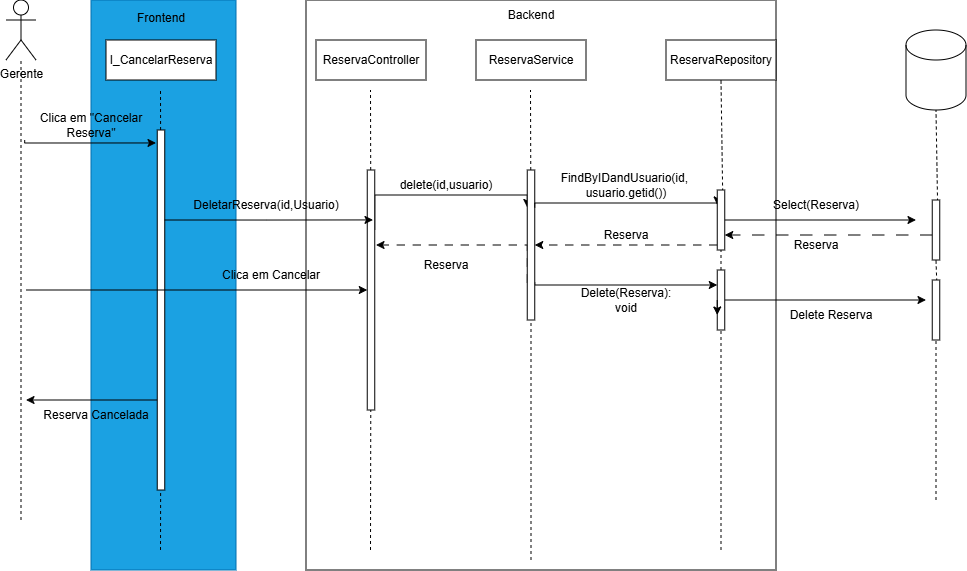

The diagram above was exported from draw.io. Its source (the exported page's mxGraphModel, read from the mxfile embedded in the PNG):
<mxGraphModel dx="1174" dy="643" grid="1" gridSize="10" guides="1" tooltips="1" connect="1" arrows="1" fold="1" page="1" pageScale="1" pageWidth="850" pageHeight="1100" math="0" shadow="0">
  <root>
    <mxCell id="0" />
    <mxCell id="1" parent="0" />
    <mxCell id="eJA4_ANxS4-o4LHCcbJc-1" parent="1" style="rounded=0;whiteSpace=wrap;html=1;fillColor=light-dark(#FFFFFF,#2E6C96);" value="" vertex="1">
      <mxGeometry height="570" width="470" x="590" y="600" as="geometry" />
    </mxCell>
    <mxCell id="eJA4_ANxS4-o4LHCcbJc-2" edge="1" parent="1" source="eJA4_ANxS4-o4LHCcbJc-31" style="endArrow=none;dashed=1;html=1;rounded=0;entryX=0.5;entryY=1;entryDx=0;entryDy=0;exitX=0.814;exitY=0.825;exitDx=0;exitDy=0;exitPerimeter=0;" target="eJA4_ANxS4-o4LHCcbJc-25" value="">
      <mxGeometry height="50" relative="1" width="50" as="geometry">
        <mxPoint x="730" y="940" as="sourcePoint" />
        <mxPoint x="780" y="890" as="targetPoint" />
      </mxGeometry>
    </mxCell>
    <mxCell id="eJA4_ANxS4-o4LHCcbJc-3" parent="1" style="rounded=0;whiteSpace=wrap;html=1;fillColor=light-dark(#1BA1E2,#184730);fontColor=#ffffff;strokeColor=#006EAF;" value="" vertex="1">
      <mxGeometry height="570" width="145" x="375" y="600" as="geometry" />
    </mxCell>
    <mxCell id="eJA4_ANxS4-o4LHCcbJc-4" parent="1" style="shape=umlActor;verticalLabelPosition=bottom;verticalAlign=top;html=1;outlineConnect=0;" value="Gerente&lt;div&gt;&lt;br&gt;&lt;/div&gt;" vertex="1">
      <mxGeometry height="60" width="30" x="290" y="600" as="geometry" />
    </mxCell>
    <mxCell id="eJA4_ANxS4-o4LHCcbJc-5" parent="1" style="rounded=0;whiteSpace=wrap;html=1;" value="I_CancelarReserva" vertex="1">
      <mxGeometry height="40" width="110" x="390" y="640" as="geometry" />
    </mxCell>
    <mxCell id="eJA4_ANxS4-o4LHCcbJc-6" edge="1" parent="1" style="endArrow=none;dashed=1;html=1;rounded=0;" target="eJA4_ANxS4-o4LHCcbJc-4" value="">
      <mxGeometry height="50" relative="1" width="50" as="geometry">
        <Array as="points">
          <mxPoint x="305" y="740" />
        </Array>
        <mxPoint x="305" y="1120" as="sourcePoint" />
        <mxPoint x="760" y="780" as="targetPoint" />
      </mxGeometry>
    </mxCell>
    <mxCell id="eJA4_ANxS4-o4LHCcbJc-7" parent="1" style="text;html=1;whiteSpace=wrap;strokeColor=none;fillColor=none;align=center;verticalAlign=middle;rounded=0;" value="Clica em &quot;Cancelar Reserva&quot;" vertex="1">
      <mxGeometry height="30" width="110" x="320" y="710" as="geometry" />
    </mxCell>
    <mxCell id="eJA4_ANxS4-o4LHCcbJc-8" parent="1" style="rounded=0;whiteSpace=wrap;html=1;" value="ReservaController" vertex="1">
      <mxGeometry height="40" width="110" x="600" y="640" as="geometry" />
    </mxCell>
    <mxCell id="eJA4_ANxS4-o4LHCcbJc-9" parent="1" style="rounded=0;whiteSpace=wrap;html=1;" value="ReservaService" vertex="1">
      <mxGeometry height="40" width="110" x="760" y="640" as="geometry" />
    </mxCell>
    <mxCell id="eJA4_ANxS4-o4LHCcbJc-10" parent="1" style="shape=cylinder3;whiteSpace=wrap;html=1;boundedLbl=1;backgroundOutline=1;size=15;" value="" vertex="1">
      <mxGeometry height="80" width="60" x="1190" y="630" as="geometry" />
    </mxCell>
    <mxCell id="eJA4_ANxS4-o4LHCcbJc-11" edge="1" parent="1" source="eJA4_ANxS4-o4LHCcbJc-19" style="endArrow=none;dashed=1;html=1;rounded=0;" value="">
      <mxGeometry height="50" relative="1" width="50" as="geometry">
        <Array as="points" />
        <mxPoint x="654.5" y="1150" as="sourcePoint" />
        <mxPoint x="654.5" y="690" as="targetPoint" />
      </mxGeometry>
    </mxCell>
    <mxCell id="eJA4_ANxS4-o4LHCcbJc-12" edge="1" parent="1" source="eJA4_ANxS4-o4LHCcbJc-16" style="endArrow=none;dashed=1;html=1;rounded=0;" value="">
      <mxGeometry height="50" relative="1" width="50" as="geometry">
        <Array as="points" />
        <mxPoint x="444.5" y="1150" as="sourcePoint" />
        <mxPoint x="444.5" y="690" as="targetPoint" />
      </mxGeometry>
    </mxCell>
    <mxCell id="eJA4_ANxS4-o4LHCcbJc-13" edge="1" parent="1" style="endArrow=none;dashed=1;html=1;rounded=0;" target="eJA4_ANxS4-o4LHCcbJc-16" value="">
      <mxGeometry height="50" relative="1" width="50" as="geometry">
        <Array as="points" />
        <mxPoint x="444.5" y="1150" as="sourcePoint" />
        <mxPoint x="444.5" y="690" as="targetPoint" />
      </mxGeometry>
    </mxCell>
    <mxCell id="eJA4_ANxS4-o4LHCcbJc-14" edge="1" parent="1" source="eJA4_ANxS4-o4LHCcbJc-16" style="edgeStyle=orthogonalEdgeStyle;rounded=0;orthogonalLoop=1;jettySize=auto;html=1;startArrow=classic;startFill=1;endArrow=none;endFill=0;exitX=-0.167;exitY=0.036;exitDx=0;exitDy=0;exitPerimeter=0;">
      <mxGeometry relative="1" as="geometry">
        <Array as="points">
          <mxPoint x="309" y="743" />
        </Array>
        <mxPoint x="430" y="743" as="sourcePoint" />
        <mxPoint x="308.7" y="740" as="targetPoint" />
      </mxGeometry>
    </mxCell>
    <mxCell id="eJA4_ANxS4-o4LHCcbJc-15" edge="1" parent="1" source="eJA4_ANxS4-o4LHCcbJc-16" style="edgeStyle=orthogonalEdgeStyle;rounded=0;orthogonalLoop=1;jettySize=auto;html=1;exitX=0;exitY=0.75;exitDx=0;exitDy=0;">
      <mxGeometry relative="1" as="geometry">
        <mxPoint x="310" y="1000" as="targetPoint" />
      </mxGeometry>
    </mxCell>
    <mxCell id="eJA4_ANxS4-o4LHCcbJc-16" parent="1" style="rounded=0;whiteSpace=wrap;html=1;" value="" vertex="1">
      <mxGeometry height="360" width="7.5" x="441.25" y="730" as="geometry" />
    </mxCell>
    <mxCell id="eJA4_ANxS4-o4LHCcbJc-17" edge="1" parent="1" style="endArrow=none;dashed=1;html=1;rounded=0;" target="eJA4_ANxS4-o4LHCcbJc-19" value="">
      <mxGeometry height="50" relative="1" width="50" as="geometry">
        <Array as="points" />
        <mxPoint x="654.5" y="1150" as="sourcePoint" />
        <mxPoint x="654.5" y="690" as="targetPoint" />
      </mxGeometry>
    </mxCell>
    <mxCell id="eJA4_ANxS4-o4LHCcbJc-18" edge="1" parent="1" source="eJA4_ANxS4-o4LHCcbJc-19" style="edgeStyle=orthogonalEdgeStyle;rounded=0;orthogonalLoop=1;jettySize=auto;html=1;exitX=1;exitY=0.25;exitDx=0;exitDy=0;entryX=0;entryY=0.25;entryDx=0;entryDy=0;" target="eJA4_ANxS4-o4LHCcbJc-24">
      <mxGeometry relative="1" as="geometry">
        <Array as="points">
          <mxPoint x="659" y="795" />
        </Array>
      </mxGeometry>
    </mxCell>
    <mxCell id="eJA4_ANxS4-o4LHCcbJc-57" edge="1" parent="1" source="eJA4_ANxS4-o4LHCcbJc-19" style="edgeStyle=orthogonalEdgeStyle;rounded=0;orthogonalLoop=1;jettySize=auto;html=1;startArrow=classic;startFill=1;endArrow=none;endFill=0;">
      <mxGeometry relative="1" as="geometry">
        <mxPoint x="310" y="890" as="targetPoint" />
      </mxGeometry>
    </mxCell>
    <mxCell id="eJA4_ANxS4-o4LHCcbJc-19" parent="1" style="rounded=0;whiteSpace=wrap;html=1;" value="" vertex="1">
      <mxGeometry height="240" width="7.5" x="651.25" y="770" as="geometry" />
    </mxCell>
    <mxCell id="eJA4_ANxS4-o4LHCcbJc-20" edge="1" parent="1" source="eJA4_ANxS4-o4LHCcbJc-24" style="endArrow=none;dashed=1;html=1;rounded=0;" value="">
      <mxGeometry height="50" relative="1" width="50" as="geometry">
        <Array as="points" />
        <mxPoint x="815" y="1160" as="sourcePoint" />
        <mxPoint x="814.5" y="690" as="targetPoint" />
      </mxGeometry>
    </mxCell>
    <mxCell id="eJA4_ANxS4-o4LHCcbJc-21" edge="1" parent="1" style="endArrow=none;dashed=1;html=1;rounded=0;" target="eJA4_ANxS4-o4LHCcbJc-24" value="">
      <mxGeometry height="50" relative="1" width="50" as="geometry">
        <Array as="points" />
        <mxPoint x="815" y="900" as="sourcePoint" />
        <mxPoint x="814.5" y="690" as="targetPoint" />
      </mxGeometry>
    </mxCell>
    <mxCell id="eJA4_ANxS4-o4LHCcbJc-22" edge="1" parent="1" source="eJA4_ANxS4-o4LHCcbJc-24" style="edgeStyle=orthogonalEdgeStyle;rounded=0;orthogonalLoop=1;jettySize=auto;html=1;exitX=0;exitY=0.75;exitDx=0;exitDy=0;dashed=1;dashPattern=8 8;">
      <mxGeometry relative="1" as="geometry">
        <Array as="points">
          <mxPoint x="811" y="845" />
        </Array>
        <mxPoint x="660" y="845" as="targetPoint" />
      </mxGeometry>
    </mxCell>
    <mxCell id="eJA4_ANxS4-o4LHCcbJc-23" edge="1" parent="1" source="eJA4_ANxS4-o4LHCcbJc-24" style="edgeStyle=orthogonalEdgeStyle;rounded=0;orthogonalLoop=1;jettySize=auto;html=1;exitX=1;exitY=0.75;exitDx=0;exitDy=0;entryX=0;entryY=0.25;entryDx=0;entryDy=0;" target="eJA4_ANxS4-o4LHCcbJc-47">
      <mxGeometry relative="1" as="geometry">
        <Array as="points">
          <mxPoint x="819" y="885" />
        </Array>
      </mxGeometry>
    </mxCell>
    <mxCell id="eJA4_ANxS4-o4LHCcbJc-24" parent="1" style="rounded=0;whiteSpace=wrap;html=1;" value="" vertex="1">
      <mxGeometry height="150" width="7.5" x="811.25" y="770" as="geometry" />
    </mxCell>
    <mxCell id="eJA4_ANxS4-o4LHCcbJc-25" parent="1" style="rounded=0;whiteSpace=wrap;html=1;" value="ReservaRepository" vertex="1">
      <mxGeometry height="40" width="110" x="950" y="640" as="geometry" />
    </mxCell>
    <mxCell id="eJA4_ANxS4-o4LHCcbJc-26" parent="1" style="text;html=1;whiteSpace=wrap;strokeColor=none;fillColor=none;align=center;verticalAlign=middle;rounded=0;" value="delete(id,usuario)" vertex="1">
      <mxGeometry height="30" width="60" x="700" y="770" as="geometry" />
    </mxCell>
    <mxCell id="eJA4_ANxS4-o4LHCcbJc-27" edge="1" parent="1" source="eJA4_ANxS4-o4LHCcbJc-24" style="edgeStyle=orthogonalEdgeStyle;rounded=0;orthogonalLoop=1;jettySize=auto;html=1;exitX=1;exitY=0.25;exitDx=0;exitDy=0;entryX=0;entryY=0.25;entryDx=0;entryDy=0;" target="eJA4_ANxS4-o4LHCcbJc-31">
      <mxGeometry relative="1" as="geometry">
        <Array as="points">
          <mxPoint x="819" y="803" />
        </Array>
        <mxPoint x="982" y="801.97" as="targetPoint" />
      </mxGeometry>
    </mxCell>
    <mxCell id="eJA4_ANxS4-o4LHCcbJc-28" edge="1" parent="1" source="eJA4_ANxS4-o4LHCcbJc-47" style="endArrow=none;dashed=1;html=1;rounded=0;entryX=0.5;entryY=1;entryDx=0;entryDy=0;" target="eJA4_ANxS4-o4LHCcbJc-31" value="">
      <mxGeometry height="50" relative="1" width="50" as="geometry">
        <mxPoint x="1005" y="1150" as="sourcePoint" />
        <mxPoint x="1005" y="680" as="targetPoint" />
      </mxGeometry>
    </mxCell>
    <mxCell id="eJA4_ANxS4-o4LHCcbJc-29" edge="1" parent="1" source="eJA4_ANxS4-o4LHCcbJc-31" style="edgeStyle=orthogonalEdgeStyle;rounded=0;orthogonalLoop=1;jettySize=auto;html=1;entryX=1;entryY=0.5;entryDx=0;entryDy=0;dashed=1;dashPattern=8 8;" target="eJA4_ANxS4-o4LHCcbJc-24">
      <mxGeometry relative="1" as="geometry">
        <Array as="points">
          <mxPoint x="960" y="845" />
          <mxPoint x="960" y="845" />
        </Array>
      </mxGeometry>
    </mxCell>
    <mxCell id="eJA4_ANxS4-o4LHCcbJc-30" edge="1" parent="1" source="eJA4_ANxS4-o4LHCcbJc-31" style="edgeStyle=orthogonalEdgeStyle;rounded=0;orthogonalLoop=1;jettySize=auto;html=1;">
      <mxGeometry relative="1" as="geometry">
        <mxPoint x="1200" y="820" as="targetPoint" />
      </mxGeometry>
    </mxCell>
    <mxCell id="eJA4_ANxS4-o4LHCcbJc-31" parent="1" style="rounded=0;whiteSpace=wrap;html=1;" value="" vertex="1">
      <mxGeometry height="60" width="7.5" x="1001.25" y="790" as="geometry" />
    </mxCell>
    <mxCell id="eJA4_ANxS4-o4LHCcbJc-32" parent="1" style="text;html=1;whiteSpace=wrap;strokeColor=none;fillColor=none;align=center;verticalAlign=middle;rounded=0;" value="FindByIDandUsuario(id,&amp;nbsp;&lt;div&gt;usuario.getid())&lt;/div&gt;" vertex="1">
      <mxGeometry height="30" width="230" x="795" y="770" as="geometry" />
    </mxCell>
    <mxCell id="eJA4_ANxS4-o4LHCcbJc-33" parent="1" style="text;html=1;whiteSpace=wrap;strokeColor=none;fillColor=none;align=center;verticalAlign=middle;rounded=0;" value="Reserva" vertex="1">
      <mxGeometry height="30" width="60" x="700" y="850" as="geometry" />
    </mxCell>
    <mxCell id="eJA4_ANxS4-o4LHCcbJc-34" parent="1" style="text;html=1;whiteSpace=wrap;strokeColor=none;fillColor=none;align=center;verticalAlign=middle;rounded=0;" value="Reserva" vertex="1">
      <mxGeometry height="30" width="60" x="880" y="820" as="geometry" />
    </mxCell>
    <mxCell id="eJA4_ANxS4-o4LHCcbJc-35" edge="1" parent="1" source="eJA4_ANxS4-o4LHCcbJc-38" style="endArrow=none;dashed=1;html=1;rounded=0;entryX=0.5;entryY=1;entryDx=0;entryDy=0;exitX=0.814;exitY=0.825;exitDx=0;exitDy=0;exitPerimeter=0;" value="">
      <mxGeometry height="50" relative="1" width="50" as="geometry">
        <mxPoint x="945" y="970" as="sourcePoint" />
        <mxPoint x="1220" y="710" as="targetPoint" />
      </mxGeometry>
    </mxCell>
    <mxCell id="eJA4_ANxS4-o4LHCcbJc-36" edge="1" parent="1" source="eJA4_ANxS4-o4LHCcbJc-50" style="endArrow=none;dashed=1;html=1;rounded=0;entryX=0.5;entryY=1;entryDx=0;entryDy=0;exitX=0.814;exitY=0.825;exitDx=0;exitDy=0;exitPerimeter=0;" target="eJA4_ANxS4-o4LHCcbJc-38" value="">
      <mxGeometry height="50" relative="1" width="50" as="geometry">
        <mxPoint x="1220" y="1100" as="sourcePoint" />
        <mxPoint x="1220" y="710" as="targetPoint" />
      </mxGeometry>
    </mxCell>
    <mxCell id="eJA4_ANxS4-o4LHCcbJc-37" edge="1" parent="1" source="eJA4_ANxS4-o4LHCcbJc-38" style="edgeStyle=orthogonalEdgeStyle;rounded=0;orthogonalLoop=1;jettySize=auto;html=1;entryX=1;entryY=0.75;entryDx=0;entryDy=0;dashed=1;dashPattern=12 12;" target="eJA4_ANxS4-o4LHCcbJc-31">
      <mxGeometry relative="1" as="geometry">
        <Array as="points">
          <mxPoint x="1170" y="835" />
          <mxPoint x="1170" y="835" />
        </Array>
      </mxGeometry>
    </mxCell>
    <mxCell id="eJA4_ANxS4-o4LHCcbJc-38" parent="1" style="rounded=0;whiteSpace=wrap;html=1;" value="" vertex="1">
      <mxGeometry height="60" width="7.5" x="1216.25" y="800" as="geometry" />
    </mxCell>
    <mxCell id="eJA4_ANxS4-o4LHCcbJc-39" parent="1" style="text;html=1;whiteSpace=wrap;strokeColor=none;fillColor=none;align=center;verticalAlign=middle;rounded=0;" value="Select(Reserva)" vertex="1">
      <mxGeometry height="30" width="60" x="1070" y="790" as="geometry" />
    </mxCell>
    <mxCell id="eJA4_ANxS4-o4LHCcbJc-40" parent="1" style="text;html=1;whiteSpace=wrap;strokeColor=none;fillColor=none;align=center;verticalAlign=middle;rounded=0;" value="Reserva" vertex="1">
      <mxGeometry height="30" width="60" x="1070" y="830" as="geometry" />
    </mxCell>
    <mxCell id="eJA4_ANxS4-o4LHCcbJc-41" parent="1" style="text;html=1;whiteSpace=wrap;strokeColor=none;fillColor=none;align=center;verticalAlign=middle;rounded=0;" value="Reserva Cancelada" vertex="1">
      <mxGeometry height="30" width="120" x="320" y="1000" as="geometry" />
    </mxCell>
    <mxCell id="eJA4_ANxS4-o4LHCcbJc-42" parent="1" style="text;html=1;whiteSpace=wrap;strokeColor=none;fillColor=none;align=center;verticalAlign=middle;rounded=0;" value="Frontend&lt;div&gt;&lt;br&gt;&lt;/div&gt;" vertex="1">
      <mxGeometry height="30" width="60" x="415" y="610" as="geometry" />
    </mxCell>
    <mxCell id="eJA4_ANxS4-o4LHCcbJc-43" parent="1" style="text;html=1;whiteSpace=wrap;strokeColor=none;fillColor=none;align=center;verticalAlign=middle;rounded=0;" value="Backend" vertex="1">
      <mxGeometry height="30" width="60" x="785" y="600" as="geometry" />
    </mxCell>
    <mxCell id="eJA4_ANxS4-o4LHCcbJc-44" edge="1" parent="1" style="endArrow=none;dashed=1;html=1;rounded=0;entryX=0.5;entryY=1;entryDx=0;entryDy=0;" target="eJA4_ANxS4-o4LHCcbJc-24" value="">
      <mxGeometry height="50" relative="1" width="50" as="geometry">
        <Array as="points" />
        <mxPoint x="815" y="1160" as="sourcePoint" />
        <mxPoint x="815" y="1000" as="targetPoint" />
      </mxGeometry>
    </mxCell>
    <mxCell id="eJA4_ANxS4-o4LHCcbJc-45" edge="1" parent="1" style="endArrow=none;dashed=1;html=1;rounded=0;entryX=0.5;entryY=1;entryDx=0;entryDy=0;" target="eJA4_ANxS4-o4LHCcbJc-47" value="">
      <mxGeometry height="50" relative="1" width="50" as="geometry">
        <mxPoint x="1005" y="1150" as="sourcePoint" />
        <mxPoint x="1005" y="850" as="targetPoint" />
      </mxGeometry>
    </mxCell>
    <mxCell id="eJA4_ANxS4-o4LHCcbJc-46" edge="1" parent="1" source="eJA4_ANxS4-o4LHCcbJc-47" style="edgeStyle=orthogonalEdgeStyle;rounded=0;orthogonalLoop=1;jettySize=auto;html=1;">
      <mxGeometry relative="1" as="geometry">
        <mxPoint x="1210" y="900" as="targetPoint" />
      </mxGeometry>
    </mxCell>
    <mxCell id="eJA4_ANxS4-o4LHCcbJc-47" parent="1" style="rounded=0;whiteSpace=wrap;html=1;" value="" vertex="1">
      <mxGeometry height="60" width="7.5" x="1001.25" y="870" as="geometry" />
    </mxCell>
    <mxCell id="eJA4_ANxS4-o4LHCcbJc-48" edge="1" parent="1" source="eJA4_ANxS4-o4LHCcbJc-47" style="edgeStyle=orthogonalEdgeStyle;rounded=0;orthogonalLoop=1;jettySize=auto;html=1;exitX=0;exitY=0.5;exitDx=0;exitDy=0;entryX=0;entryY=0.75;entryDx=0;entryDy=0;" target="eJA4_ANxS4-o4LHCcbJc-47">
      <mxGeometry relative="1" as="geometry" />
    </mxCell>
    <mxCell id="eJA4_ANxS4-o4LHCcbJc-49" edge="1" parent="1" style="endArrow=none;dashed=1;html=1;rounded=0;entryX=0.5;entryY=1;entryDx=0;entryDy=0;exitX=0.814;exitY=0.825;exitDx=0;exitDy=0;exitPerimeter=0;" target="eJA4_ANxS4-o4LHCcbJc-50" value="">
      <mxGeometry height="50" relative="1" width="50" as="geometry">
        <mxPoint x="1220" y="1100" as="sourcePoint" />
        <mxPoint x="1220" y="860" as="targetPoint" />
      </mxGeometry>
    </mxCell>
    <mxCell id="eJA4_ANxS4-o4LHCcbJc-50" parent="1" style="rounded=0;whiteSpace=wrap;html=1;" value="" vertex="1">
      <mxGeometry height="60" width="7.5" x="1216.25" y="880" as="geometry" />
    </mxCell>
    <mxCell id="eJA4_ANxS4-o4LHCcbJc-51" edge="1" parent="1" source="eJA4_ANxS4-o4LHCcbJc-16" style="edgeStyle=orthogonalEdgeStyle;rounded=0;orthogonalLoop=1;jettySize=auto;html=1;exitX=1;exitY=0.25;exitDx=0;exitDy=0;entryX=0.767;entryY=0.208;entryDx=0;entryDy=0;entryPerimeter=0;" target="eJA4_ANxS4-o4LHCcbJc-19">
      <mxGeometry relative="1" as="geometry" />
    </mxCell>
    <mxCell id="eJA4_ANxS4-o4LHCcbJc-52" parent="1" style="text;html=1;whiteSpace=wrap;strokeColor=none;fillColor=none;align=center;verticalAlign=middle;rounded=0;" value="DeletarReserva(id,Usuario)" vertex="1">
      <mxGeometry height="30" width="60" x="520" y="790" as="geometry" />
    </mxCell>
    <mxCell id="eJA4_ANxS4-o4LHCcbJc-53" parent="1" style="text;html=1;whiteSpace=wrap;strokeColor=none;fillColor=none;align=center;verticalAlign=middle;rounded=0;" value="Delete(Reserva): void" vertex="1">
      <mxGeometry height="30" width="110" x="855" y="885" as="geometry" />
    </mxCell>
    <mxCell id="eJA4_ANxS4-o4LHCcbJc-54" parent="1" style="text;html=1;whiteSpace=wrap;strokeColor=none;fillColor=none;align=center;verticalAlign=middle;rounded=0;" value="Delete Reserva" vertex="1">
      <mxGeometry height="30" width="110" x="1060" y="900" as="geometry" />
    </mxCell>
    <mxCell id="eJA4_ANxS4-o4LHCcbJc-58" parent="1" style="text;html=1;whiteSpace=wrap;strokeColor=none;fillColor=none;align=center;verticalAlign=middle;rounded=0;" value="Clica em Cancelar" vertex="1">
      <mxGeometry height="30" width="110" x="500" y="860" as="geometry" />
    </mxCell>
  </root>
</mxGraphModel>